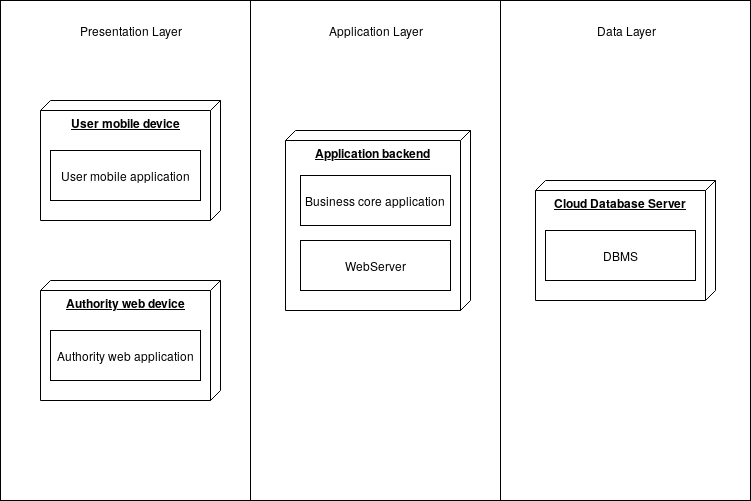

The diagram above was exported from draw.io. Its source (the exported page's mxGraphModel, read from the mxfile embedded in the PNG):
<mxGraphModel dx="1352" dy="744" grid="1" gridSize="10" guides="1" tooltips="1" connect="1" arrows="1" fold="1" page="1" pageScale="1" pageWidth="827" pageHeight="1169" background="#ffffff" math="0" shadow="0">
  <root>
    <mxCell id="0" />
    <mxCell id="1" parent="0" />
    <mxCell id="PZf8uPyZAMPXI9FIIprO-11" value="" style="html=1;" vertex="1" parent="1">
      <mxGeometry x="530" y="90" width="250" height="500" as="geometry" />
    </mxCell>
    <mxCell id="PZf8uPyZAMPXI9FIIprO-10" value="" style="html=1;" vertex="1" parent="1">
      <mxGeometry x="280" y="90" width="250" height="500" as="geometry" />
    </mxCell>
    <mxCell id="PZf8uPyZAMPXI9FIIprO-5" value="" style="html=1;" vertex="1" parent="1">
      <mxGeometry x="30" y="90" width="250" height="500" as="geometry" />
    </mxCell>
    <mxCell id="PZf8uPyZAMPXI9FIIprO-1" value="&lt;div align=&quot;center&quot;&gt;&lt;b&gt;User mobile device&lt;br&gt;&lt;/b&gt;&lt;/div&gt;" style="verticalAlign=top;align=center;spacingTop=8;spacingLeft=2;spacingRight=12;shape=cube;size=10;direction=south;fontStyle=4;html=1;" vertex="1" parent="1">
      <mxGeometry x="70" y="190" width="180" height="120" as="geometry" />
    </mxCell>
    <mxCell id="PZf8uPyZAMPXI9FIIprO-2" value="&lt;div align=&quot;center&quot;&gt;&lt;b&gt;Authority web device&lt;br&gt;&lt;/b&gt;&lt;/div&gt;" style="verticalAlign=top;align=center;spacingTop=8;spacingLeft=2;spacingRight=12;shape=cube;size=10;direction=south;fontStyle=4;html=1;" vertex="1" parent="1">
      <mxGeometry x="70" y="370" width="180" height="120" as="geometry" />
    </mxCell>
    <mxCell id="PZf8uPyZAMPXI9FIIprO-3" value="Authority web application" style="html=1;" vertex="1" parent="1">
      <mxGeometry x="80" y="420" width="150" height="50" as="geometry" />
    </mxCell>
    <mxCell id="PZf8uPyZAMPXI9FIIprO-4" value="User mobile application" style="html=1;" vertex="1" parent="1">
      <mxGeometry x="80" y="240" width="150" height="50" as="geometry" />
    </mxCell>
    <mxCell id="PZf8uPyZAMPXI9FIIprO-12" value="Presentation Layer" style="text;html=1;strokeColor=none;fillColor=none;align=center;verticalAlign=middle;whiteSpace=wrap;rounded=0;" vertex="1" parent="1">
      <mxGeometry x="105" y="110" width="110" height="20" as="geometry" />
    </mxCell>
    <mxCell id="PZf8uPyZAMPXI9FIIprO-13" value="&lt;b&gt;Application backend&lt;/b&gt;" style="verticalAlign=top;align=center;spacingTop=8;spacingLeft=2;spacingRight=12;shape=cube;size=10;direction=south;fontStyle=4;html=1;" vertex="1" parent="1">
      <mxGeometry x="315" y="220" width="185" height="180" as="geometry" />
    </mxCell>
    <mxCell id="PZf8uPyZAMPXI9FIIprO-14" value="Application Layer" style="text;html=1;strokeColor=none;fillColor=none;align=center;verticalAlign=middle;whiteSpace=wrap;rounded=0;" vertex="1" parent="1">
      <mxGeometry x="350" y="110" width="110" height="20" as="geometry" />
    </mxCell>
    <mxCell id="PZf8uPyZAMPXI9FIIprO-15" value="Business core application" style="html=1;" vertex="1" parent="1">
      <mxGeometry x="330" y="265" width="150" height="50" as="geometry" />
    </mxCell>
    <mxCell id="PZf8uPyZAMPXI9FIIprO-17" value="WebServer" style="html=1;" vertex="1" parent="1">
      <mxGeometry x="330" y="330" width="150" height="50" as="geometry" />
    </mxCell>
    <mxCell id="PZf8uPyZAMPXI9FIIprO-18" value="Data Layer" style="text;html=1;strokeColor=none;fillColor=none;align=center;verticalAlign=middle;whiteSpace=wrap;rounded=0;" vertex="1" parent="1">
      <mxGeometry x="600" y="110" width="110" height="20" as="geometry" />
    </mxCell>
    <mxCell id="PZf8uPyZAMPXI9FIIprO-20" value="&lt;b&gt;Cloud Database Server&lt;br&gt;&lt;/b&gt;" style="verticalAlign=top;align=center;spacingTop=8;spacingLeft=2;spacingRight=12;shape=cube;size=10;direction=south;fontStyle=4;html=1;" vertex="1" parent="1">
      <mxGeometry x="565" y="270" width="180" height="120" as="geometry" />
    </mxCell>
    <mxCell id="PZf8uPyZAMPXI9FIIprO-21" value="DBMS" style="html=1;" vertex="1" parent="1">
      <mxGeometry x="575" y="320" width="150" height="50" as="geometry" />
    </mxCell>
  </root>
</mxGraphModel>